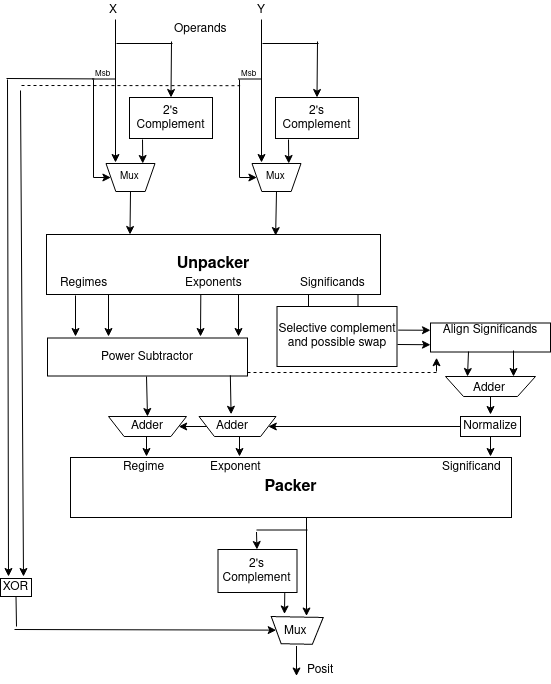

The diagram above was exported from draw.io. Its source (the exported page's mxGraphModel, read from the mxfile embedded in the PNG):
<mxGraphModel dx="675" dy="378" grid="1" gridSize="10" guides="1" tooltips="1" connect="1" arrows="1" fold="1" page="1" pageScale="1" pageWidth="827" pageHeight="1169" math="0" shadow="0">
  <root>
    <mxCell id="0" />
    <mxCell id="1" parent="0" />
    <mxCell id="AdTwNYTCNZbbIy-g8dI4-2" value="" style="endArrow=classic;html=1;" parent="1" edge="1">
      <mxGeometry width="50" height="50" relative="1" as="geometry">
        <mxPoint x="471" y="33" as="sourcePoint" />
        <mxPoint x="471" y="176" as="targetPoint" />
      </mxGeometry>
    </mxCell>
    <mxCell id="AdTwNYTCNZbbIy-g8dI4-3" value="&lt;b&gt;&lt;font style=&quot;font-size: 16px&quot;&gt;Unpacker&lt;/font&gt;&lt;/b&gt;" style="rounded=0;whiteSpace=wrap;html=1;" parent="1" vertex="1">
      <mxGeometry x="256" y="248" width="334" height="60" as="geometry" />
    </mxCell>
    <mxCell id="AdTwNYTCNZbbIy-g8dI4-4" value="Y&lt;br&gt;" style="text;html=1;resizable=0;points=[];autosize=1;align=left;verticalAlign=top;spacingTop=-4;" parent="1" vertex="1">
      <mxGeometry x="464.5" y="14" width="18" height="14" as="geometry" />
    </mxCell>
    <mxCell id="AdTwNYTCNZbbIy-g8dI4-5" value="Operands&lt;br&gt;" style="text;html=1;resizable=0;points=[];autosize=1;align=left;verticalAlign=top;spacingTop=-4;" parent="1" vertex="1">
      <mxGeometry x="382.5" y="33" width="64" height="14" as="geometry" />
    </mxCell>
    <mxCell id="AdTwNYTCNZbbIy-g8dI4-6" value="Significands" style="text;html=1;resizable=0;points=[];autosize=1;align=left;verticalAlign=top;spacingTop=-4;" parent="1" vertex="1">
      <mxGeometry x="508" y="286.5" width="77" height="14" as="geometry" />
    </mxCell>
    <mxCell id="AdTwNYTCNZbbIy-g8dI4-7" value="Exponents" style="text;html=1;resizable=0;points=[];autosize=1;align=left;verticalAlign=top;spacingTop=-4;" parent="1" vertex="1">
      <mxGeometry x="393.5" y="286.5" width="68" height="14" as="geometry" />
    </mxCell>
    <mxCell id="AdTwNYTCNZbbIy-g8dI4-8" value="Regimes&lt;br&gt;" style="text;html=1;resizable=0;points=[];autosize=1;align=left;verticalAlign=top;spacingTop=-4;" parent="1" vertex="1">
      <mxGeometry x="267.5" y="286.5" width="59" height="14" as="geometry" />
    </mxCell>
    <mxCell id="AdTwNYTCNZbbIy-g8dI4-9" value="2's Complement" style="rounded=0;whiteSpace=wrap;html=1;" parent="1" vertex="1">
      <mxGeometry x="485" y="111" width="83" height="41" as="geometry" />
    </mxCell>
    <mxCell id="AdTwNYTCNZbbIy-g8dI4-10" value="" style="endArrow=none;html=1;" parent="1" edge="1">
      <mxGeometry width="50" height="50" relative="1" as="geometry">
        <mxPoint x="447.5" y="92.5" as="sourcePoint" />
        <mxPoint x="470.5" y="92.5" as="targetPoint" />
      </mxGeometry>
    </mxCell>
    <mxCell id="AdTwNYTCNZbbIy-g8dI4-11" value="" style="shape=trapezoid;perimeter=trapezoidPerimeter;whiteSpace=wrap;html=1;rotation=-180;" parent="1" vertex="1">
      <mxGeometry x="461.5" y="177" width="49" height="28" as="geometry" />
    </mxCell>
    <mxCell id="AdTwNYTCNZbbIy-g8dI4-12" value="" style="endArrow=classic;html=1;entryX=0.5;entryY=0;entryDx=0;entryDy=0;" parent="1" target="AdTwNYTCNZbbIy-g8dI4-9" edge="1">
      <mxGeometry width="50" height="50" relative="1" as="geometry">
        <mxPoint x="527" y="55" as="sourcePoint" />
        <mxPoint x="376" y="116" as="targetPoint" />
      </mxGeometry>
    </mxCell>
    <mxCell id="AdTwNYTCNZbbIy-g8dI4-13" value="" style="endArrow=none;html=1;" parent="1" edge="1">
      <mxGeometry width="50" height="50" relative="1" as="geometry">
        <mxPoint x="472" y="57" as="sourcePoint" />
        <mxPoint x="528" y="57" as="targetPoint" />
      </mxGeometry>
    </mxCell>
    <mxCell id="AdTwNYTCNZbbIy-g8dI4-14" value="" style="endArrow=classic;html=1;entryX=0.25;entryY=1;entryDx=0;entryDy=0;" parent="1" target="AdTwNYTCNZbbIy-g8dI4-11" edge="1">
      <mxGeometry width="50" height="50" relative="1" as="geometry">
        <mxPoint x="498" y="153" as="sourcePoint" />
        <mxPoint x="315" y="329" as="targetPoint" />
      </mxGeometry>
    </mxCell>
    <mxCell id="AdTwNYTCNZbbIy-g8dI4-15" value="" style="endArrow=none;html=1;" parent="1" edge="1">
      <mxGeometry width="50" height="50" relative="1" as="geometry">
        <mxPoint x="449" y="191" as="sourcePoint" />
        <mxPoint x="449" y="93" as="targetPoint" />
      </mxGeometry>
    </mxCell>
    <mxCell id="AdTwNYTCNZbbIy-g8dI4-16" value="" style="endArrow=classic;html=1;entryX=1;entryY=0.5;entryDx=0;entryDy=0;" parent="1" target="AdTwNYTCNZbbIy-g8dI4-11" edge="1">
      <mxGeometry width="50" height="50" relative="1" as="geometry">
        <mxPoint x="449" y="191" as="sourcePoint" />
        <mxPoint x="320" y="329" as="targetPoint" />
      </mxGeometry>
    </mxCell>
    <mxCell id="AdTwNYTCNZbbIy-g8dI4-17" value="&lt;font style=&quot;font-size: 8px&quot;&gt;Msb&lt;/font&gt;" style="text;html=1;resizable=0;points=[];autosize=1;align=left;verticalAlign=top;spacingTop=-4;" parent="1" vertex="1">
      <mxGeometry x="449" y="77" width="25" height="16" as="geometry" />
    </mxCell>
    <mxCell id="AdTwNYTCNZbbIy-g8dI4-18" value="&lt;font style=&quot;font-size: 10px&quot;&gt;Mux&lt;/font&gt;" style="text;html=1;resizable=0;points=[];autosize=1;align=left;verticalAlign=top;spacingTop=-4;" parent="1" vertex="1">
      <mxGeometry x="474" y="179.5" width="29" height="15" as="geometry" />
    </mxCell>
    <mxCell id="AdTwNYTCNZbbIy-g8dI4-19" value="" style="endArrow=classic;html=1;" parent="1" edge="1">
      <mxGeometry width="50" height="50" relative="1" as="geometry">
        <mxPoint x="325" y="33" as="sourcePoint" />
        <mxPoint x="325" y="176" as="targetPoint" />
      </mxGeometry>
    </mxCell>
    <mxCell id="AdTwNYTCNZbbIy-g8dI4-20" value="X" style="text;html=1;resizable=0;points=[];autosize=1;align=left;verticalAlign=top;spacingTop=-4;" parent="1" vertex="1">
      <mxGeometry x="317.5" y="14" width="18" height="14" as="geometry" />
    </mxCell>
    <mxCell id="AdTwNYTCNZbbIy-g8dI4-21" value="2's Complement" style="rounded=0;whiteSpace=wrap;html=1;" parent="1" vertex="1">
      <mxGeometry x="339" y="111" width="83" height="41" as="geometry" />
    </mxCell>
    <mxCell id="AdTwNYTCNZbbIy-g8dI4-22" value="" style="endArrow=none;html=1;" parent="1" edge="1">
      <mxGeometry width="50" height="50" relative="1" as="geometry">
        <mxPoint x="301.5" y="92.5" as="sourcePoint" />
        <mxPoint x="324.5" y="92.5" as="targetPoint" />
      </mxGeometry>
    </mxCell>
    <mxCell id="AdTwNYTCNZbbIy-g8dI4-23" value="" style="shape=trapezoid;perimeter=trapezoidPerimeter;whiteSpace=wrap;html=1;rotation=-180;" parent="1" vertex="1">
      <mxGeometry x="315.5" y="177" width="49" height="28" as="geometry" />
    </mxCell>
    <mxCell id="AdTwNYTCNZbbIy-g8dI4-24" value="" style="endArrow=classic;html=1;entryX=0.5;entryY=0;entryDx=0;entryDy=0;" parent="1" target="AdTwNYTCNZbbIy-g8dI4-21" edge="1">
      <mxGeometry width="50" height="50" relative="1" as="geometry">
        <mxPoint x="381" y="55" as="sourcePoint" />
        <mxPoint x="230" y="116" as="targetPoint" />
      </mxGeometry>
    </mxCell>
    <mxCell id="AdTwNYTCNZbbIy-g8dI4-25" value="" style="endArrow=none;html=1;" parent="1" edge="1">
      <mxGeometry width="50" height="50" relative="1" as="geometry">
        <mxPoint x="326" y="57" as="sourcePoint" />
        <mxPoint x="382" y="57" as="targetPoint" />
      </mxGeometry>
    </mxCell>
    <mxCell id="AdTwNYTCNZbbIy-g8dI4-26" value="" style="endArrow=classic;html=1;entryX=0.25;entryY=1;entryDx=0;entryDy=0;" parent="1" target="AdTwNYTCNZbbIy-g8dI4-23" edge="1">
      <mxGeometry width="50" height="50" relative="1" as="geometry">
        <mxPoint x="352" y="153" as="sourcePoint" />
        <mxPoint x="169" y="329" as="targetPoint" />
      </mxGeometry>
    </mxCell>
    <mxCell id="AdTwNYTCNZbbIy-g8dI4-27" value="" style="endArrow=none;html=1;" parent="1" edge="1">
      <mxGeometry width="50" height="50" relative="1" as="geometry">
        <mxPoint x="303" y="191" as="sourcePoint" />
        <mxPoint x="303" y="93" as="targetPoint" />
      </mxGeometry>
    </mxCell>
    <mxCell id="AdTwNYTCNZbbIy-g8dI4-28" value="" style="endArrow=classic;html=1;entryX=1;entryY=0.5;entryDx=0;entryDy=0;" parent="1" target="AdTwNYTCNZbbIy-g8dI4-23" edge="1">
      <mxGeometry width="50" height="50" relative="1" as="geometry">
        <mxPoint x="303" y="191" as="sourcePoint" />
        <mxPoint x="174" y="329" as="targetPoint" />
      </mxGeometry>
    </mxCell>
    <mxCell id="AdTwNYTCNZbbIy-g8dI4-29" value="&lt;font style=&quot;font-size: 8px&quot;&gt;Msb&lt;/font&gt;" style="text;html=1;resizable=0;points=[];autosize=1;align=left;verticalAlign=top;spacingTop=-4;" parent="1" vertex="1">
      <mxGeometry x="303" y="77" width="25" height="16" as="geometry" />
    </mxCell>
    <mxCell id="AdTwNYTCNZbbIy-g8dI4-30" value="&lt;font style=&quot;font-size: 10px&quot;&gt;Mux&lt;/font&gt;" style="text;html=1;resizable=0;points=[];autosize=1;align=left;verticalAlign=top;spacingTop=-4;" parent="1" vertex="1">
      <mxGeometry x="328" y="179.5" width="29" height="15" as="geometry" />
    </mxCell>
    <mxCell id="AdTwNYTCNZbbIy-g8dI4-31" value="" style="endArrow=classic;html=1;exitX=0.5;exitY=0;exitDx=0;exitDy=0;entryX=0.25;entryY=0;entryDx=0;entryDy=0;" parent="1" source="AdTwNYTCNZbbIy-g8dI4-23" target="AdTwNYTCNZbbIy-g8dI4-3" edge="1">
      <mxGeometry width="50" height="50" relative="1" as="geometry">
        <mxPoint x="265" y="379" as="sourcePoint" />
        <mxPoint x="315" y="329" as="targetPoint" />
      </mxGeometry>
    </mxCell>
    <mxCell id="AdTwNYTCNZbbIy-g8dI4-32" value="" style="endArrow=classic;html=1;exitX=0.5;exitY=0;exitDx=0;exitDy=0;entryX=0.686;entryY=0.018;entryDx=0;entryDy=0;entryPerimeter=0;" parent="1" source="AdTwNYTCNZbbIy-g8dI4-11" target="AdTwNYTCNZbbIy-g8dI4-3" edge="1">
      <mxGeometry width="50" height="50" relative="1" as="geometry">
        <mxPoint x="265" y="379" as="sourcePoint" />
        <mxPoint x="315" y="329" as="targetPoint" />
      </mxGeometry>
    </mxCell>
    <mxCell id="AdTwNYTCNZbbIy-g8dI4-33" value="" style="endArrow=classic;html=1;" parent="1" edge="1">
      <mxGeometry width="50" height="50" relative="1" as="geometry">
        <mxPoint x="518" y="308" as="sourcePoint" />
        <mxPoint x="518" y="364" as="targetPoint" />
      </mxGeometry>
    </mxCell>
    <mxCell id="AdTwNYTCNZbbIy-g8dI4-34" value="" style="endArrow=classic;html=1;" parent="1" edge="1">
      <mxGeometry width="50" height="50" relative="1" as="geometry">
        <mxPoint x="567.5" y="307.9999999999999" as="sourcePoint" />
        <mxPoint x="567.5" y="364" as="targetPoint" />
      </mxGeometry>
    </mxCell>
    <mxCell id="AdTwNYTCNZbbIy-g8dI4-35" value="" style="endArrow=classic;html=1;exitX=0.462;exitY=1.006;exitDx=0;exitDy=0;exitPerimeter=0;" parent="1" source="AdTwNYTCNZbbIy-g8dI4-3" edge="1">
      <mxGeometry width="50" height="50" relative="1" as="geometry">
        <mxPoint x="409" y="311" as="sourcePoint" />
        <mxPoint x="410" y="350" as="targetPoint" />
      </mxGeometry>
    </mxCell>
    <mxCell id="AdTwNYTCNZbbIy-g8dI4-36" value="" style="endArrow=classic;html=1;" parent="1" edge="1">
      <mxGeometry width="50" height="50" relative="1" as="geometry">
        <mxPoint x="447.9999999999999" y="307.9999999999999" as="sourcePoint" />
        <mxPoint x="448" y="350" as="targetPoint" />
      </mxGeometry>
    </mxCell>
    <mxCell id="AdTwNYTCNZbbIy-g8dI4-37" value="" style="endArrow=classic;html=1;" parent="1" edge="1">
      <mxGeometry width="50" height="50" relative="1" as="geometry">
        <mxPoint x="285" y="309" as="sourcePoint" />
        <mxPoint x="285" y="350" as="targetPoint" />
      </mxGeometry>
    </mxCell>
    <mxCell id="AdTwNYTCNZbbIy-g8dI4-38" value="" style="endArrow=classic;html=1;" parent="1" edge="1">
      <mxGeometry width="50" height="50" relative="1" as="geometry">
        <mxPoint x="318" y="308" as="sourcePoint" />
        <mxPoint x="318" y="350" as="targetPoint" />
      </mxGeometry>
    </mxCell>
    <mxCell id="AdTwNYTCNZbbIy-g8dI4-49" value="" style="endArrow=classic;html=1;exitX=0.5;exitY=1;exitDx=0;exitDy=0;" parent="1" source="AdTwNYTCNZbbIy-g8dI4-99" edge="1">
      <mxGeometry width="50" height="50" relative="1" as="geometry">
        <mxPoint x="542" y="559.5" as="sourcePoint" />
        <mxPoint x="700" y="470" as="targetPoint" />
      </mxGeometry>
    </mxCell>
    <mxCell id="AdTwNYTCNZbbIy-g8dI4-51" value="&lt;b&gt;&lt;font style=&quot;font-size: 16px&quot;&gt;Packer&lt;/font&gt;&lt;br&gt;&lt;/b&gt;" style="rounded=0;whiteSpace=wrap;html=1;" parent="1" vertex="1">
      <mxGeometry x="280" y="471" width="441" height="60" as="geometry" />
    </mxCell>
    <mxCell id="AdTwNYTCNZbbIy-g8dI4-58" value="Significand" style="text;html=1;resizable=0;points=[];autosize=1;align=left;verticalAlign=top;spacingTop=-4;" parent="1" vertex="1">
      <mxGeometry x="650" y="471" width="71" height="14" as="geometry" />
    </mxCell>
    <mxCell id="AdTwNYTCNZbbIy-g8dI4-59" value="Exponent&lt;br&gt;" style="text;html=1;resizable=0;points=[];autosize=1;align=left;verticalAlign=top;spacingTop=-4;" parent="1" vertex="1">
      <mxGeometry x="418" y="471" width="62" height="14" as="geometry" />
    </mxCell>
    <mxCell id="AdTwNYTCNZbbIy-g8dI4-60" value="Regime" style="text;html=1;resizable=0;points=[];autosize=1;align=left;verticalAlign=top;spacingTop=-4;" parent="1" vertex="1">
      <mxGeometry x="330.5" y="471" width="53" height="14" as="geometry" />
    </mxCell>
    <mxCell id="AdTwNYTCNZbbIy-g8dI4-61" value="" style="endArrow=none;dashed=1;html=1;entryX=0.024;entryY=0.95;entryDx=0;entryDy=0;entryPerimeter=0;" parent="1" edge="1">
      <mxGeometry width="50" height="50" relative="1" as="geometry">
        <mxPoint x="231" y="99" as="sourcePoint" />
        <mxPoint x="449.6" y="99.19999999999999" as="targetPoint" />
      </mxGeometry>
    </mxCell>
    <mxCell id="AdTwNYTCNZbbIy-g8dI4-62" value="" style="endArrow=none;html=1;entryX=-0.008;entryY=1.025;entryDx=0;entryDy=0;entryPerimeter=0;" parent="1" edge="1">
      <mxGeometry width="50" height="50" relative="1" as="geometry">
        <mxPoint x="216" y="92" as="sourcePoint" />
        <mxPoint x="303.79999999999995" y="92.39999999999998" as="targetPoint" />
      </mxGeometry>
    </mxCell>
    <mxCell id="AdTwNYTCNZbbIy-g8dI4-63" value="XOR" style="rounded=0;whiteSpace=wrap;html=1;" parent="1" vertex="1">
      <mxGeometry x="210" y="592" width="31" height="18" as="geometry" />
    </mxCell>
    <mxCell id="AdTwNYTCNZbbIy-g8dI4-64" value="" style="endArrow=classic;html=1;" parent="1" edge="1">
      <mxGeometry width="50" height="50" relative="1" as="geometry">
        <mxPoint x="217" y="93" as="sourcePoint" />
        <mxPoint x="218" y="590" as="targetPoint" />
      </mxGeometry>
    </mxCell>
    <mxCell id="AdTwNYTCNZbbIy-g8dI4-65" value="" style="endArrow=classic;html=1;" parent="1" edge="1">
      <mxGeometry width="50" height="50" relative="1" as="geometry">
        <mxPoint x="230" y="104" as="sourcePoint" />
        <mxPoint x="233" y="590" as="targetPoint" />
      </mxGeometry>
    </mxCell>
    <mxCell id="AdTwNYTCNZbbIy-g8dI4-66" value="" style="endArrow=none;html=1;entryX=0.5;entryY=1;entryDx=0;entryDy=0;" parent="1" target="AdTwNYTCNZbbIy-g8dI4-63" edge="1">
      <mxGeometry width="50" height="50" relative="1" as="geometry">
        <mxPoint x="226" y="640" as="sourcePoint" />
        <mxPoint x="260" y="618" as="targetPoint" />
      </mxGeometry>
    </mxCell>
    <mxCell id="AdTwNYTCNZbbIy-g8dI4-67" value="2's Complement" style="rounded=0;whiteSpace=wrap;html=1;" parent="1" vertex="1">
      <mxGeometry x="427.5" y="563" width="79" height="43" as="geometry" />
    </mxCell>
    <mxCell id="AdTwNYTCNZbbIy-g8dI4-68" value="" style="shape=trapezoid;perimeter=trapezoidPerimeter;whiteSpace=wrap;html=1;rotation=-179;" parent="1" vertex="1">
      <mxGeometry x="480.5" y="630.5" width="52" height="27" as="geometry" />
    </mxCell>
    <mxCell id="AdTwNYTCNZbbIy-g8dI4-69" value="" style="endArrow=classic;html=1;" parent="1" edge="1">
      <mxGeometry width="50" height="50" relative="1" as="geometry">
        <mxPoint x="516" y="531" as="sourcePoint" />
        <mxPoint x="516" y="629.5" as="targetPoint" />
      </mxGeometry>
    </mxCell>
    <mxCell id="AdTwNYTCNZbbIy-g8dI4-70" value="Mux&lt;br&gt;" style="text;html=1;resizable=0;points=[];autosize=1;align=left;verticalAlign=top;spacingTop=-4;" parent="1" vertex="1">
      <mxGeometry x="492" y="635" width="33" height="14" as="geometry" />
    </mxCell>
    <mxCell id="AdTwNYTCNZbbIy-g8dI4-71" value="" style="endArrow=none;html=1;" parent="1" edge="1">
      <mxGeometry width="50" height="50" relative="1" as="geometry">
        <mxPoint x="517" y="543.5" as="sourcePoint" />
        <mxPoint x="466" y="543.5" as="targetPoint" />
      </mxGeometry>
    </mxCell>
    <mxCell id="AdTwNYTCNZbbIy-g8dI4-72" value="" style="endArrow=classic;html=1;" parent="1" target="AdTwNYTCNZbbIy-g8dI4-67" edge="1">
      <mxGeometry width="50" height="50" relative="1" as="geometry">
        <mxPoint x="466" y="545.5" as="sourcePoint" />
        <mxPoint x="332" y="700.5" as="targetPoint" />
      </mxGeometry>
    </mxCell>
    <mxCell id="AdTwNYTCNZbbIy-g8dI4-73" value="" style="endArrow=classic;html=1;exitX=0.845;exitY=1.012;exitDx=0;exitDy=0;exitPerimeter=0;" parent="1" source="AdTwNYTCNZbbIy-g8dI4-67" edge="1">
      <mxGeometry width="50" height="50" relative="1" as="geometry">
        <mxPoint x="494" y="610" as="sourcePoint" />
        <mxPoint x="494" y="627.5" as="targetPoint" />
      </mxGeometry>
    </mxCell>
    <mxCell id="AdTwNYTCNZbbIy-g8dI4-74" value="" style="endArrow=classic;html=1;entryX=1;entryY=0.5;entryDx=0;entryDy=0;" parent="1" target="AdTwNYTCNZbbIy-g8dI4-68" edge="1">
      <mxGeometry width="50" height="50" relative="1" as="geometry">
        <mxPoint x="224" y="643" as="sourcePoint" />
        <mxPoint x="260" y="768" as="targetPoint" />
      </mxGeometry>
    </mxCell>
    <mxCell id="AdTwNYTCNZbbIy-g8dI4-75" value="" style="endArrow=classic;html=1;" parent="1" edge="1">
      <mxGeometry width="50" height="50" relative="1" as="geometry">
        <mxPoint x="506" y="659.5" as="sourcePoint" />
        <mxPoint x="506" y="689.5" as="targetPoint" />
      </mxGeometry>
    </mxCell>
    <mxCell id="AdTwNYTCNZbbIy-g8dI4-76" value="Posit&lt;br&gt;" style="text;html=1;resizable=0;points=[];autosize=1;align=left;verticalAlign=top;spacingTop=-4;" parent="1" vertex="1">
      <mxGeometry x="515" y="674" width="37" height="14" as="geometry" />
    </mxCell>
    <mxCell id="AdTwNYTCNZbbIy-g8dI4-77" value="&lt;div&gt;Power Subtractor&lt;/div&gt;" style="rounded=0;whiteSpace=wrap;html=1;" parent="1" vertex="1">
      <mxGeometry x="257" y="351.5" width="200" height="38" as="geometry" />
    </mxCell>
    <mxCell id="AdTwNYTCNZbbIy-g8dI4-80" value="&lt;div&gt;Align Significands&lt;/div&gt;&lt;div&gt;&lt;br&gt;&lt;/div&gt;" style="rounded=0;whiteSpace=wrap;html=1;" parent="1" vertex="1">
      <mxGeometry x="640" y="336.5" width="120" height="29" as="geometry" />
    </mxCell>
    <mxCell id="AdTwNYTCNZbbIy-g8dI4-82" value="&lt;div&gt;Selective complement and possible swap&lt;/div&gt;" style="rounded=0;whiteSpace=wrap;html=1;" parent="1" vertex="1">
      <mxGeometry x="486.5" y="320" width="120" height="60" as="geometry" />
    </mxCell>
    <mxCell id="AdTwNYTCNZbbIy-g8dI4-86" value="" style="endArrow=classic;html=1;exitX=1.01;exitY=0.394;exitDx=0;exitDy=0;entryX=0;entryY=0.25;entryDx=0;entryDy=0;exitPerimeter=0;" parent="1" source="AdTwNYTCNZbbIy-g8dI4-82" target="AdTwNYTCNZbbIy-g8dI4-80" edge="1">
      <mxGeometry width="50" height="50" relative="1" as="geometry">
        <mxPoint x="210" y="920" as="sourcePoint" />
        <mxPoint x="260" y="870" as="targetPoint" />
      </mxGeometry>
    </mxCell>
    <mxCell id="AdTwNYTCNZbbIy-g8dI4-87" value="" style="endArrow=classic;html=1;entryX=0;entryY=0.75;entryDx=0;entryDy=0;" parent="1" target="AdTwNYTCNZbbIy-g8dI4-80" edge="1">
      <mxGeometry width="50" height="50" relative="1" as="geometry">
        <mxPoint x="607" y="358" as="sourcePoint" />
        <mxPoint x="260" y="950" as="targetPoint" />
      </mxGeometry>
    </mxCell>
    <mxCell id="AdTwNYTCNZbbIy-g8dI4-88" value="" style="endArrow=none;dashed=1;html=1;exitX=1;exitY=0.5;exitDx=0;exitDy=0;" parent="1" edge="1">
      <mxGeometry width="50" height="50" relative="1" as="geometry">
        <mxPoint x="457" y="386" as="sourcePoint" />
        <mxPoint x="646" y="386" as="targetPoint" />
      </mxGeometry>
    </mxCell>
    <mxCell id="AdTwNYTCNZbbIy-g8dI4-90" value="" style="endArrow=classic;html=1;entryX=0.075;entryY=1.025;entryDx=0;entryDy=0;entryPerimeter=0;" parent="1" edge="1">
      <mxGeometry width="50" height="50" relative="1" as="geometry">
        <mxPoint x="646" y="385" as="sourcePoint" />
        <mxPoint x="646.046511627907" y="371.25581395348837" as="targetPoint" />
      </mxGeometry>
    </mxCell>
    <mxCell id="AdTwNYTCNZbbIy-g8dI4-91" value="" style="shape=trapezoid;perimeter=trapezoidPerimeter;whiteSpace=wrap;html=1;direction=west;" parent="1" vertex="1">
      <mxGeometry x="655" y="390" width="90" height="20" as="geometry" />
    </mxCell>
    <mxCell id="AdTwNYTCNZbbIy-g8dI4-94" value="&lt;div&gt;Adder&lt;/div&gt;" style="text;html=1;resizable=0;points=[];autosize=1;align=left;verticalAlign=top;spacingTop=-4;" parent="1" vertex="1">
      <mxGeometry x="681" y="392" width="50" height="20" as="geometry" />
    </mxCell>
    <mxCell id="AdTwNYTCNZbbIy-g8dI4-95" value="" style="endArrow=classic;html=1;" parent="1" edge="1">
      <mxGeometry width="50" height="50" relative="1" as="geometry">
        <mxPoint x="723" y="364" as="sourcePoint" />
        <mxPoint x="723" y="390" as="targetPoint" />
      </mxGeometry>
    </mxCell>
    <mxCell id="AdTwNYTCNZbbIy-g8dI4-96" value="" style="endArrow=classic;html=1;" parent="1" edge="1">
      <mxGeometry width="50" height="50" relative="1" as="geometry">
        <mxPoint x="678" y="365" as="sourcePoint" />
        <mxPoint x="677" y="390" as="targetPoint" />
      </mxGeometry>
    </mxCell>
    <mxCell id="AdTwNYTCNZbbIy-g8dI4-97" value="" style="endArrow=classic;html=1;exitX=0.916;exitY=1.006;exitDx=0;exitDy=0;exitPerimeter=0;entryX=0.332;entryY=-0.11;entryDx=0;entryDy=0;entryPerimeter=0;" parent="1" target="AdTwNYTCNZbbIy-g8dI4-107" edge="1">
      <mxGeometry width="50" height="50" relative="1" as="geometry">
        <mxPoint x="439.83333333333326" y="388.80952380952374" as="sourcePoint" />
        <mxPoint x="440" y="410" as="targetPoint" />
      </mxGeometry>
    </mxCell>
    <mxCell id="AdTwNYTCNZbbIy-g8dI4-98" value="" style="endArrow=classic;html=1;entryX=0.5;entryY=1;entryDx=0;entryDy=0;" parent="1" target="AdTwNYTCNZbbIy-g8dI4-113" edge="1">
      <mxGeometry width="50" height="50" relative="1" as="geometry">
        <mxPoint x="356" y="390" as="sourcePoint" />
        <mxPoint x="356" y="410" as="targetPoint" />
      </mxGeometry>
    </mxCell>
    <mxCell id="AdTwNYTCNZbbIy-g8dI4-99" value="&lt;div&gt;Normalize&lt;/div&gt;" style="rounded=0;whiteSpace=wrap;html=1;" parent="1" vertex="1">
      <mxGeometry x="670" y="430" width="60" height="20" as="geometry" />
    </mxCell>
    <mxCell id="AdTwNYTCNZbbIy-g8dI4-100" value="" style="endArrow=classic;html=1;" parent="1" edge="1">
      <mxGeometry width="50" height="50" relative="1" as="geometry">
        <mxPoint x="700" y="410" as="sourcePoint" />
        <mxPoint x="700" y="428" as="targetPoint" />
      </mxGeometry>
    </mxCell>
    <mxCell id="AdTwNYTCNZbbIy-g8dI4-102" value="" style="endArrow=classic;html=1;exitX=0;exitY=0.5;exitDx=0;exitDy=0;entryX=0;entryY=0.5;entryDx=0;entryDy=0;" parent="1" source="AdTwNYTCNZbbIy-g8dI4-99" target="AdTwNYTCNZbbIy-g8dI4-105" edge="1">
      <mxGeometry width="50" height="50" relative="1" as="geometry">
        <mxPoint x="670" y="445" as="sourcePoint" />
        <mxPoint x="640" y="440" as="targetPoint" />
      </mxGeometry>
    </mxCell>
    <mxCell id="AdTwNYTCNZbbIy-g8dI4-105" value="" style="shape=trapezoid;perimeter=trapezoidPerimeter;whiteSpace=wrap;html=1;direction=west;" parent="1" vertex="1">
      <mxGeometry x="408.5" y="430" width="77" height="20" as="geometry" />
    </mxCell>
    <mxCell id="AdTwNYTCNZbbIy-g8dI4-107" value="&lt;div&gt;Adder&lt;/div&gt;" style="text;html=1;resizable=0;points=[];autosize=1;align=left;verticalAlign=top;spacingTop=-4;" parent="1" vertex="1">
      <mxGeometry x="424" y="430" width="50" height="20" as="geometry" />
    </mxCell>
    <mxCell id="AdTwNYTCNZbbIy-g8dI4-110" value="" style="endArrow=classic;html=1;" parent="1" source="AdTwNYTCNZbbIy-g8dI4-107" edge="1">
      <mxGeometry width="50" height="50" relative="1" as="geometry">
        <mxPoint x="210" y="920" as="sourcePoint" />
        <mxPoint x="449" y="470" as="targetPoint" />
      </mxGeometry>
    </mxCell>
    <mxCell id="AdTwNYTCNZbbIy-g8dI4-111" value="" style="endArrow=classic;html=1;exitX=1;exitY=0.5;exitDx=0;exitDy=0;entryX=0;entryY=0.5;entryDx=0;entryDy=0;" parent="1" source="AdTwNYTCNZbbIy-g8dI4-105" target="AdTwNYTCNZbbIy-g8dI4-113" edge="1">
      <mxGeometry width="50" height="50" relative="1" as="geometry">
        <mxPoint x="370" y="530" as="sourcePoint" />
        <mxPoint x="400" y="430" as="targetPoint" />
      </mxGeometry>
    </mxCell>
    <mxCell id="AdTwNYTCNZbbIy-g8dI4-113" value="Adder" style="shape=trapezoid;perimeter=trapezoidPerimeter;whiteSpace=wrap;html=1;direction=west;" parent="1" vertex="1">
      <mxGeometry x="318" y="430" width="78" height="20" as="geometry" />
    </mxCell>
    <mxCell id="AdTwNYTCNZbbIy-g8dI4-114" value="" style="endArrow=classic;html=1;" parent="1" edge="1">
      <mxGeometry width="50" height="50" relative="1" as="geometry">
        <mxPoint x="356" y="450" as="sourcePoint" />
        <mxPoint x="356" y="470" as="targetPoint" />
      </mxGeometry>
    </mxCell>
  </root>
</mxGraphModel>